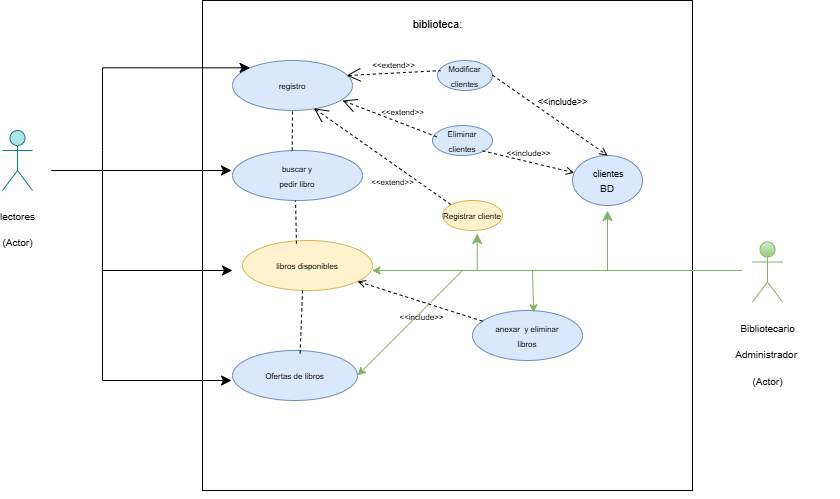

The diagram above was exported from draw.io. Its source (the exported page's mxGraphModel, read from the mxfile embedded in the PNG):
<mxGraphModel dx="1188" dy="658" grid="1" gridSize="10" guides="1" tooltips="1" connect="1" arrows="1" fold="1" page="1" pageScale="1" pageWidth="827" pageHeight="1169" math="0" shadow="0">
  <root>
    <mxCell id="0" />
    <mxCell id="1" parent="0" />
    <mxCell id="dOpzcGDBTs5easw2Kcfe-1" value="" style="whiteSpace=wrap;html=1;aspect=fixed;fillColor=none;" parent="1" vertex="1">
      <mxGeometry x="230" y="50" width="490" height="490" as="geometry" />
    </mxCell>
    <mxCell id="dOpzcGDBTs5easw2Kcfe-2" style="edgeStyle=orthogonalEdgeStyle;rounded=0;orthogonalLoop=1;jettySize=auto;html=1;exitX=0.5;exitY=1;exitDx=0;exitDy=0;" parent="1" source="dOpzcGDBTs5easw2Kcfe-1" target="dOpzcGDBTs5easw2Kcfe-1" edge="1">
      <mxGeometry relative="1" as="geometry" />
    </mxCell>
    <mxCell id="dOpzcGDBTs5easw2Kcfe-3" value="&lt;p&gt;&lt;span style=&quot;font-size: 10px;&quot;&gt;lectores&lt;/span&gt;&lt;/p&gt;&lt;p&gt;&lt;span style=&quot;font-size: 10px;&quot;&gt;(Actor)&lt;/span&gt;&lt;/p&gt;" style="shape=umlActor;verticalLabelPosition=bottom;verticalAlign=top;html=1;outlineConnect=0;fillColor=#b0e3e6;strokeColor=#0e8088;" parent="1" vertex="1">
      <mxGeometry x="30" y="180" width="30" height="60" as="geometry" />
    </mxCell>
    <mxCell id="dOpzcGDBTs5easw2Kcfe-4" value="&lt;blockquote&gt;&lt;span style=&quot;font-size: 10px;&quot;&gt;Bibliotecario&lt;/span&gt;&lt;/blockquote&gt;&lt;blockquote&gt;&lt;span style=&quot;font-size: 10px;&quot;&gt;Administrador&amp;nbsp;&lt;/span&gt;&lt;/blockquote&gt;&lt;blockquote&gt;&lt;span style=&quot;font-size: 10px;&quot;&gt;(Actor)&lt;/span&gt;&lt;/blockquote&gt;" style="shape=umlActor;verticalLabelPosition=bottom;verticalAlign=top;html=1;outlineConnect=0;fillColor=#d5e8d4;strokeColor=#82b366;gradientColor=#97d077;" parent="1" vertex="1">
      <mxGeometry x="780" y="291.5" width="30" height="60" as="geometry" />
    </mxCell>
    <mxCell id="dOpzcGDBTs5easw2Kcfe-6" value="&lt;span style=&quot;font-size: 8px;&quot;&gt;libros disponibles&lt;/span&gt;" style="ellipse;whiteSpace=wrap;html=1;fillColor=#fff2cc;strokeColor=#d6b656;" parent="1" vertex="1">
      <mxGeometry x="270" y="290" width="130" height="50" as="geometry" />
    </mxCell>
    <mxCell id="dOpzcGDBTs5easw2Kcfe-7" value="&lt;font style=&quot;font-size: 8px;&quot;&gt;Ofertas de libros&lt;/font&gt;" style="ellipse;whiteSpace=wrap;html=1;fillColor=#dae8fc;strokeColor=#6c8ebf;" parent="1" vertex="1">
      <mxGeometry x="260" y="400" width="125" height="50" as="geometry" />
    </mxCell>
    <mxCell id="dOpzcGDBTs5easw2Kcfe-8" value="&lt;div&gt;&lt;font style=&quot;font-size: 8px;&quot;&gt;buscar y&lt;/font&gt;&lt;/div&gt;&lt;font style=&quot;font-size: 8px;&quot;&gt;pedir libro&lt;/font&gt;" style="ellipse;whiteSpace=wrap;html=1;fillColor=#dae8fc;strokeColor=#6c8ebf;" parent="1" vertex="1">
      <mxGeometry x="260" y="200" width="130" height="50" as="geometry" />
    </mxCell>
    <mxCell id="dOpzcGDBTs5easw2Kcfe-9" value="&lt;span style=&quot;font-size: 8px;&quot;&gt;registro&lt;/span&gt;" style="ellipse;whiteSpace=wrap;html=1;fillColor=#dae8fc;strokeColor=#6c8ebf;" parent="1" vertex="1">
      <mxGeometry x="260" y="110" width="120" height="50" as="geometry" />
    </mxCell>
    <mxCell id="dOpzcGDBTs5easw2Kcfe-17" value="&lt;font style=&quot;font-size: 8px;&quot;&gt;Registrar cliente&lt;/font&gt;" style="ellipse;whiteSpace=wrap;html=1;fillColor=#fff2cc;strokeColor=#d6b656;" parent="1" vertex="1">
      <mxGeometry x="470" y="250" width="60" height="30" as="geometry" />
    </mxCell>
    <mxCell id="dOpzcGDBTs5easw2Kcfe-18" value="&lt;font style=&quot;font-size: 8px;&quot;&gt;Eliminar clientes&lt;/font&gt;" style="ellipse;whiteSpace=wrap;html=1;fillColor=#dae8fc;strokeColor=#6c8ebf;" parent="1" vertex="1">
      <mxGeometry x="460" y="175" width="60" height="30" as="geometry" />
    </mxCell>
    <mxCell id="dOpzcGDBTs5easw2Kcfe-19" value="&lt;font style=&quot;font-size: 9px;&quot;&gt;&amp;nbsp;clientes&lt;/font&gt;&lt;div&gt;&lt;font size=&quot;1&quot;&gt;BD&lt;/font&gt;&lt;/div&gt;" style="ellipse;whiteSpace=wrap;html=1;fillColor=#dae8fc;strokeColor=#6c8ebf;" parent="1" vertex="1">
      <mxGeometry x="600" y="205" width="70" height="50" as="geometry" />
    </mxCell>
    <mxCell id="dOpzcGDBTs5easw2Kcfe-20" value="&lt;font style=&quot;font-size: 8px;&quot;&gt;Modificar clientes&lt;/font&gt;" style="ellipse;whiteSpace=wrap;html=1;fillColor=#dae8fc;strokeColor=#6c8ebf;" parent="1" vertex="1">
      <mxGeometry x="465" y="110" width="55" height="30" as="geometry" />
    </mxCell>
    <mxCell id="dOpzcGDBTs5easw2Kcfe-21" style="edgeStyle=orthogonalEdgeStyle;rounded=0;orthogonalLoop=1;jettySize=auto;html=1;exitX=0.5;exitY=1;exitDx=0;exitDy=0;" parent="1" source="dOpzcGDBTs5easw2Kcfe-18" target="dOpzcGDBTs5easw2Kcfe-18" edge="1">
      <mxGeometry relative="1" as="geometry" />
    </mxCell>
    <mxCell id="dOpzcGDBTs5easw2Kcfe-40" value="" style="edgeStyle=segmentEdgeStyle;endArrow=classic;html=1;curved=0;rounded=0;endSize=8;startSize=8;entryX=0;entryY=0;entryDx=0;entryDy=0;fillColor=#0050ef;strokeColor=#000000;" parent="1" target="dOpzcGDBTs5easw2Kcfe-9" edge="1">
      <mxGeometry width="50" height="50" relative="1" as="geometry">
        <mxPoint x="130" y="360" as="sourcePoint" />
        <mxPoint x="140" y="150" as="targetPoint" />
        <Array as="points">
          <mxPoint x="130" y="200" />
          <mxPoint x="130" y="117" />
        </Array>
      </mxGeometry>
    </mxCell>
    <mxCell id="dOpzcGDBTs5easw2Kcfe-44" value="" style="edgeStyle=elbowEdgeStyle;elbow=vertical;endArrow=classic;html=1;curved=0;rounded=0;endSize=8;startSize=8;fillColor=#0050ef;strokeColor=#000000;" parent="1" edge="1">
      <mxGeometry width="50" height="50" relative="1" as="geometry">
        <mxPoint x="119" y="220" as="sourcePoint" />
        <mxPoint x="259" y="220" as="targetPoint" />
        <Array as="points">
          <mxPoint x="79" y="220" />
        </Array>
      </mxGeometry>
    </mxCell>
    <mxCell id="dOpzcGDBTs5easw2Kcfe-60" value="" style="edgeStyle=elbowEdgeStyle;elbow=vertical;endArrow=classic;html=1;curved=0;rounded=0;endSize=8;startSize=8;fillColor=#0050ef;strokeColor=#000000;" parent="1" edge="1">
      <mxGeometry width="50" height="50" relative="1" as="geometry">
        <mxPoint x="200" y="320" as="sourcePoint" />
        <mxPoint x="260" y="320" as="targetPoint" />
        <Array as="points">
          <mxPoint x="130" y="320" />
        </Array>
      </mxGeometry>
    </mxCell>
    <mxCell id="dOpzcGDBTs5easw2Kcfe-73" value="" style="endArrow=classic;html=1;rounded=0;fillColor=#d5e8d4;strokeColor=#82b366;gradientColor=#97d077;" parent="1" edge="1">
      <mxGeometry width="50" height="50" relative="1" as="geometry">
        <mxPoint x="770" y="320" as="sourcePoint" />
        <mxPoint x="399.5" y="320" as="targetPoint" />
      </mxGeometry>
    </mxCell>
    <mxCell id="dOpzcGDBTs5easw2Kcfe-77" value="" style="edgeStyle=segmentEdgeStyle;endArrow=classic;html=1;curved=0;rounded=0;endSize=8;startSize=8;entryX=0.579;entryY=1.1;entryDx=0;entryDy=0;entryPerimeter=0;fillColor=#d5e8d4;strokeColor=#82b366;gradientColor=#97d077;" parent="1" target="dOpzcGDBTs5easw2Kcfe-17" edge="1">
      <mxGeometry width="50" height="50" relative="1" as="geometry">
        <mxPoint x="450" y="320" as="sourcePoint" />
        <mxPoint x="505" y="290" as="targetPoint" />
      </mxGeometry>
    </mxCell>
    <mxCell id="dOpzcGDBTs5easw2Kcfe-78" value="&lt;font style=&quot;font-size: 8px;&quot;&gt;&amp;lt;&amp;lt;extend&amp;gt;&amp;gt;&lt;/font&gt;" style="edgeStyle=none;html=1;startArrow=open;endArrow=none;startSize=12;verticalAlign=bottom;dashed=1;labelBackgroundColor=none;rounded=0;exitX=0.679;exitY=0.955;exitDx=0;exitDy=0;exitPerimeter=0;entryX=0;entryY=0;entryDx=0;entryDy=0;" parent="1" source="dOpzcGDBTs5easw2Kcfe-9" target="dOpzcGDBTs5easw2Kcfe-17" edge="1">
      <mxGeometry x="0.3301" y="-22" width="160" relative="1" as="geometry">
        <mxPoint x="350" y="190" as="sourcePoint" />
        <mxPoint x="440" y="190" as="targetPoint" />
        <mxPoint as="offset" />
      </mxGeometry>
    </mxCell>
    <mxCell id="dOpzcGDBTs5easw2Kcfe-80" value="&lt;font style=&quot;font-size: 8px;&quot;&gt;&amp;lt;&amp;lt;extend&amp;gt;&amp;gt;&lt;/font&gt;" style="edgeStyle=none;html=1;startArrow=open;endArrow=none;startSize=12;verticalAlign=bottom;dashed=1;labelBackgroundColor=none;rounded=0;exitX=0.951;exitY=0.301;exitDx=0;exitDy=0;exitPerimeter=0;entryX=0.053;entryY=0.339;entryDx=0;entryDy=0;entryPerimeter=0;" parent="1" source="dOpzcGDBTs5easw2Kcfe-9" target="dOpzcGDBTs5easw2Kcfe-20" edge="1">
      <mxGeometry width="160" relative="1" as="geometry">
        <mxPoint x="420" y="120" as="sourcePoint" />
        <mxPoint x="460" y="160" as="targetPoint" />
      </mxGeometry>
    </mxCell>
    <mxCell id="dOpzcGDBTs5easw2Kcfe-81" value="&lt;font style=&quot;font-size: 8px;&quot;&gt;&amp;lt;&amp;lt;extend&amp;gt;&amp;gt;&lt;/font&gt;" style="edgeStyle=none;html=1;startArrow=open;endArrow=none;startSize=12;verticalAlign=bottom;dashed=1;labelBackgroundColor=none;rounded=0;exitX=0.917;exitY=0.8;exitDx=0;exitDy=0;exitPerimeter=0;entryX=0.069;entryY=0.375;entryDx=0;entryDy=0;entryPerimeter=0;" parent="1" source="dOpzcGDBTs5easw2Kcfe-9" target="dOpzcGDBTs5easw2Kcfe-18" edge="1">
      <mxGeometry x="0.2523" y="3" width="160" relative="1" as="geometry">
        <mxPoint x="375" y="165" as="sourcePoint" />
        <mxPoint x="470" y="160" as="targetPoint" />
        <mxPoint as="offset" />
      </mxGeometry>
    </mxCell>
    <mxCell id="dOpzcGDBTs5easw2Kcfe-82" value="" style="edgeStyle=elbowEdgeStyle;elbow=horizontal;endArrow=classic;html=1;curved=0;rounded=0;endSize=8;startSize=8;fillColor=#0050ef;strokeColor=#000000;" parent="1" edge="1">
      <mxGeometry width="50" height="50" relative="1" as="geometry">
        <mxPoint x="148" y="320" as="sourcePoint" />
        <mxPoint x="259" y="430" as="targetPoint" />
        <Array as="points">
          <mxPoint x="130" y="430" />
        </Array>
      </mxGeometry>
    </mxCell>
    <mxCell id="dOpzcGDBTs5easw2Kcfe-83" value="" style="edgeStyle=none;orthogonalLoop=1;jettySize=auto;html=1;rounded=0;fillColor=#d5e8d4;strokeColor=#82b366;gradientColor=#97d077;entryX=1;entryY=0.5;entryDx=0;entryDy=0;" parent="1" edge="1" target="dOpzcGDBTs5easw2Kcfe-7">
      <mxGeometry width="80" relative="1" as="geometry">
        <mxPoint x="490" y="320" as="sourcePoint" />
        <mxPoint x="490" y="520" as="targetPoint" />
        <Array as="points" />
      </mxGeometry>
    </mxCell>
    <mxCell id="dOpzcGDBTs5easw2Kcfe-86" value="&lt;font style=&quot;font-size: 9px;&quot;&gt;&amp;lt;&amp;lt;include&amp;gt;&amp;gt;&lt;/font&gt;" style="html=1;verticalAlign=bottom;labelBackgroundColor=none;endArrow=open;endFill=0;dashed=1;rounded=0;entryX=0.5;entryY=0;entryDx=0;entryDy=0;" parent="1" target="dOpzcGDBTs5easw2Kcfe-19" edge="1">
      <mxGeometry x="0.1066" y="11" width="160" relative="1" as="geometry">
        <mxPoint x="520" y="124.66999999999996" as="sourcePoint" />
        <mxPoint x="630" y="124.66999999999996" as="targetPoint" />
        <mxPoint as="offset" />
      </mxGeometry>
    </mxCell>
    <mxCell id="dOpzcGDBTs5easw2Kcfe-87" value="&lt;font style=&quot;font-size: 8px;&quot;&gt;&amp;lt;&amp;lt;include&amp;gt;&amp;gt;&lt;/font&gt;" style="html=1;verticalAlign=bottom;labelBackgroundColor=none;endArrow=open;endFill=0;dashed=1;rounded=0;" parent="1" target="dOpzcGDBTs5easw2Kcfe-19" edge="1">
      <mxGeometry width="160" relative="1" as="geometry">
        <mxPoint x="510" y="200.32999999999998" as="sourcePoint" />
        <mxPoint x="590" y="199.99999999999994" as="targetPoint" />
      </mxGeometry>
    </mxCell>
    <mxCell id="dOpzcGDBTs5easw2Kcfe-88" value="&lt;font style=&quot;font-size: 11px;&quot;&gt;biblioteca:&lt;/font&gt;" style="text;html=1;align=center;verticalAlign=middle;resizable=0;points=[];autosize=1;strokeColor=none;fillColor=none;" parent="1" vertex="1">
      <mxGeometry x="430" y="59" width="70" height="30" as="geometry" />
    </mxCell>
    <mxCell id="IhqVzldgCm21hZP4BoH6-1" value="&lt;font style=&quot;font-size: 8px;&quot;&gt;anexar&amp;nbsp; y eliminar&lt;/font&gt;&lt;div&gt;&lt;font style=&quot;font-size: 8px;&quot;&gt;libros&lt;/font&gt;&lt;/div&gt;" style="ellipse;whiteSpace=wrap;html=1;fillColor=#dae8fc;strokeColor=#6c8ebf;" vertex="1" parent="1">
      <mxGeometry x="500" y="360" width="110" height="50" as="geometry" />
    </mxCell>
    <mxCell id="IhqVzldgCm21hZP4BoH6-3" value="&lt;font style=&quot;font-size: 8px;&quot;&gt;&amp;lt;&amp;lt;include&amp;gt;&amp;gt;&lt;/font&gt;" style="html=1;verticalAlign=bottom;labelBackgroundColor=none;endArrow=open;endFill=0;dashed=1;rounded=0;" edge="1" parent="1" source="IhqVzldgCm21hZP4BoH6-1" target="dOpzcGDBTs5easw2Kcfe-6">
      <mxGeometry x="-0.1283" y="23" width="160" relative="1" as="geometry">
        <mxPoint x="408" y="351.5" as="sourcePoint" />
        <mxPoint x="500" y="373.16999999999996" as="targetPoint" />
        <Array as="points" />
        <mxPoint as="offset" />
      </mxGeometry>
    </mxCell>
    <mxCell id="IhqVzldgCm21hZP4BoH6-9" value="" style="edgeStyle=segmentEdgeStyle;endArrow=classic;html=1;curved=0;rounded=0;endSize=8;startSize=8;fillColor=#d5e8d4;strokeColor=#82b366;gradientColor=#97d077;" edge="1" parent="1">
      <mxGeometry width="50" height="50" relative="1" as="geometry">
        <mxPoint x="635" y="320" as="sourcePoint" />
        <mxPoint x="635" y="260" as="targetPoint" />
        <Array as="points">
          <mxPoint x="635" y="320" />
        </Array>
      </mxGeometry>
    </mxCell>
    <mxCell id="IhqVzldgCm21hZP4BoH6-11" value="" style="edgeStyle=none;orthogonalLoop=1;jettySize=auto;html=1;rounded=0;fillColor=#d5e8d4;strokeColor=#82b366;gradientColor=#97d077;entryX=0.556;entryY=0.044;entryDx=0;entryDy=0;entryPerimeter=0;" edge="1" parent="1" target="IhqVzldgCm21hZP4BoH6-1">
      <mxGeometry width="80" relative="1" as="geometry">
        <mxPoint x="560" y="320" as="sourcePoint" />
        <mxPoint x="560" y="350" as="targetPoint" />
        <Array as="points" />
      </mxGeometry>
    </mxCell>
    <mxCell id="IhqVzldgCm21hZP4BoH6-12" value="" style="endArrow=none;dashed=1;html=1;rounded=0;exitX=0.541;exitY=0.058;exitDx=0;exitDy=0;exitPerimeter=0;entryX=0.462;entryY=0.989;entryDx=0;entryDy=0;entryPerimeter=0;" edge="1" parent="1" source="dOpzcGDBTs5easw2Kcfe-7" target="dOpzcGDBTs5easw2Kcfe-6">
      <mxGeometry width="50" height="50" relative="1" as="geometry">
        <mxPoint x="290" y="370" as="sourcePoint" />
        <mxPoint x="330" y="350" as="targetPoint" />
      </mxGeometry>
    </mxCell>
    <mxCell id="IhqVzldgCm21hZP4BoH6-14" value="" style="endArrow=none;dashed=1;html=1;rounded=0;exitX=0.415;exitY=0.065;exitDx=0;exitDy=0;exitPerimeter=0;entryX=0.485;entryY=1;entryDx=0;entryDy=0;entryPerimeter=0;" edge="1" parent="1" source="dOpzcGDBTs5easw2Kcfe-6" target="dOpzcGDBTs5easw2Kcfe-8">
      <mxGeometry width="50" height="50" relative="1" as="geometry">
        <mxPoint x="320" y="278" as="sourcePoint" />
        <mxPoint x="323" y="255" as="targetPoint" />
      </mxGeometry>
    </mxCell>
    <mxCell id="IhqVzldgCm21hZP4BoH6-17" value="" style="endArrow=none;dashed=1;html=1;rounded=0;entryX=0.5;entryY=1;entryDx=0;entryDy=0;" edge="1" parent="1" target="dOpzcGDBTs5easw2Kcfe-9">
      <mxGeometry width="50" height="50" relative="1" as="geometry">
        <mxPoint x="319.65999999999997" y="200" as="sourcePoint" />
        <mxPoint x="319.65999999999997" y="167" as="targetPoint" />
      </mxGeometry>
    </mxCell>
  </root>
</mxGraphModel>